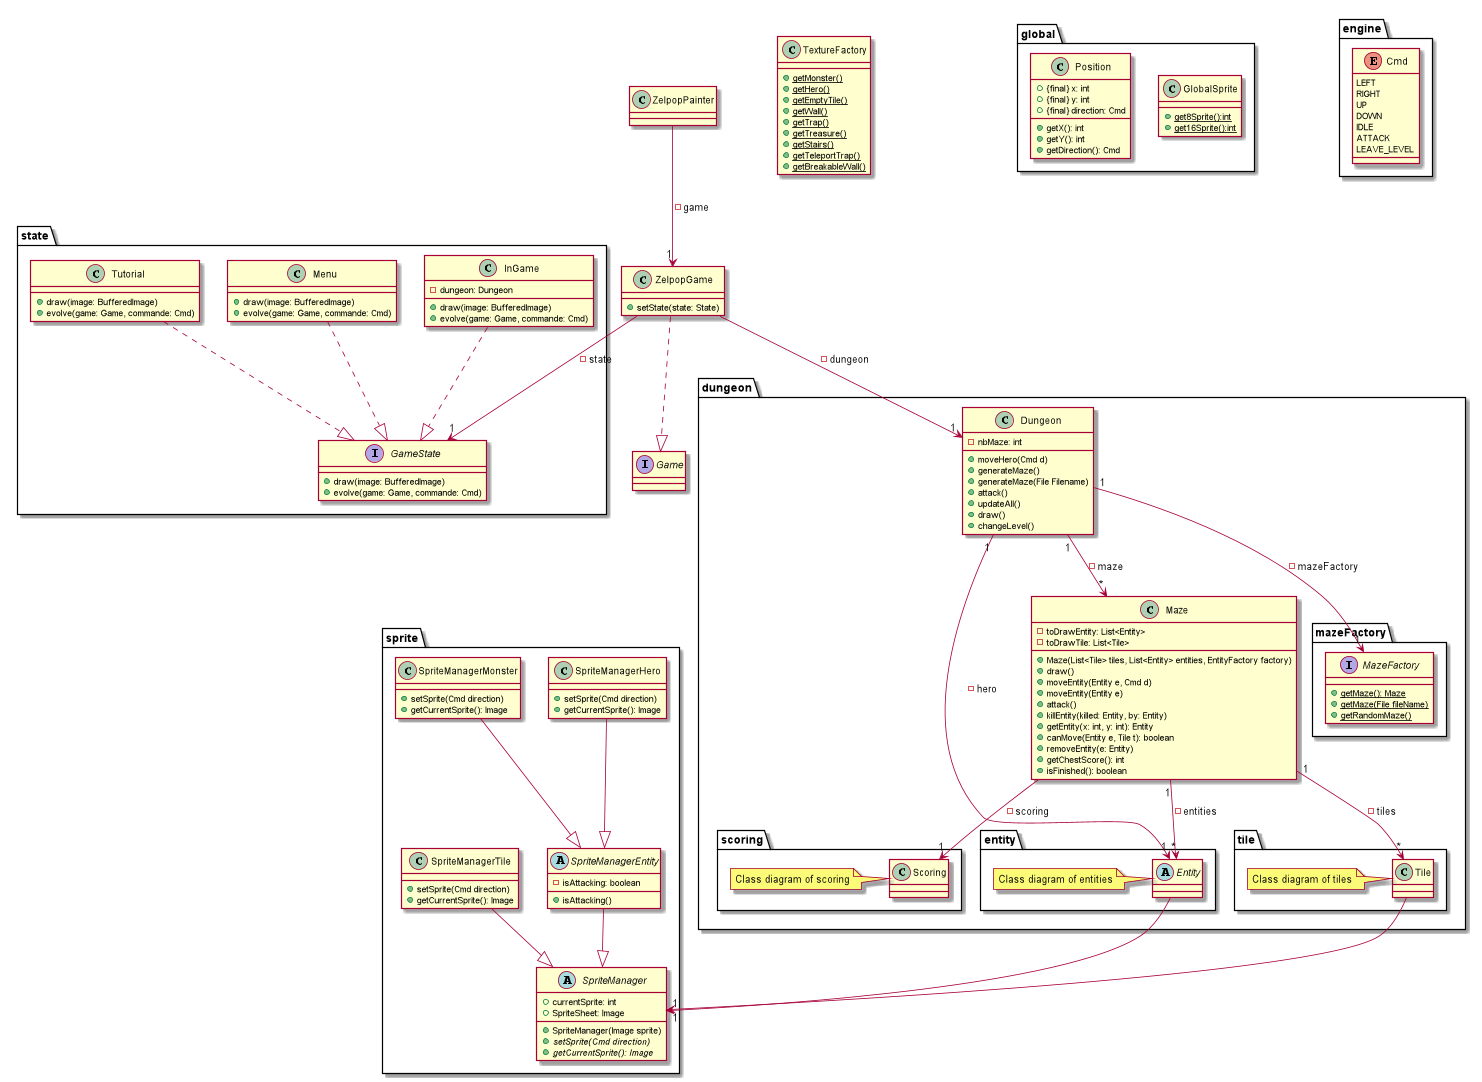

The diagram above was rendered by PlantUML. Its source (embedded in the PNG):
@startuml

class ZelpopGame{
    + setState(state: State)
}

package state{
    interface GameState{
        + draw(image: BufferedImage)
        + evolve(game: Game, commande: Cmd)
    }

    class InGame{
        - dungeon: Dungeon

        + draw(image: BufferedImage)
        + evolve(game: Game, commande: Cmd)
    }

    class Menu{
        + draw(image: BufferedImage)
        + evolve(game: Game, commande: Cmd)
    }
    
    class Tutorial{
        + draw(image: BufferedImage)
        + evolve(game: Game, commande: Cmd)
    }
}

interface Game{

}

package dungeon{

    class Dungeon{
        - nbMaze: int
        + moveHero(Cmd d)
        + generateMaze()
        + generateMaze(File Filename)
        + attack()
        + updateAll()
        + draw()
        + changeLevel()
    }

    class Maze{
        - toDrawEntity: List<Entity>
        - toDrawTile: List<Tile>
        + Maze(List<Tile> tiles, List<Entity> entities, EntityFactory factory)
        + draw()
        + moveEntity(Entity e, Cmd d)
        + moveEntity(Entity e)
        + attack()
        + killEntity(killed: Entity, by: Entity)
        + getEntity(x: int, y: int): Entity
        + canMove(Entity e, Tile t): boolean
        + removeEntity(e: Entity)
        + getChestScore(): int
        + isFinished(): boolean
    }

    package scoring{

        class Scoring{

        }

        note left: Class diagram of scoring

    }

    package tile{

        class Tile{

        }

        note left: Class diagram of tiles

    }

    package entity{

        abstract Entity{

        }

        note left: Class diagram of entities

    }

    package mazeFactory{

        interface MazeFactory{
            + {static} getMaze(): Maze
            + {static} getMaze(File fileName)
            + {static} getRandomMaze()
        }

    }

}


class ZelpopPainter{

}

class TextureFactory{
    + {static}getMonster()
    + {static}getHero()
    + {static}getEmptyTile()
    + {static}getWall()
    + {static}getTrap()
    + {static}getTreasure()
    + {static}getStairs()
    + {static}getTeleportTrap()
    + {static}getBreakableWall()
}

package sprite{

    abstract SpriteManager{
        + currentSprite: int
        + SpriteSheet: Image
        + SpriteManager(Image sprite)
        + {abstract} setSprite(Cmd direction)
        + {abstract} getCurrentSprite(): Image
    }

    abstract SpriteManagerEntity{
        - isAttacking: boolean
        + isAttacking()
    }

    class SpriteManagerHero{
        + setSprite(Cmd direction)
        + getCurrentSprite(): Image
    }

    class SpriteManagerMonster{
        + setSprite(Cmd direction)
        + getCurrentSprite(): Image
    }

    class SpriteManagerTile{
        + setSprite(Cmd direction)
        + getCurrentSprite(): Image
    }

}

SpriteManagerHero --|> SpriteManagerEntity
SpriteManagerMonster --|> SpriteManagerEntity
SpriteManagerEntity --|> SpriteManager
SpriteManagerTile --|> SpriteManager

package global{

    class GlobalSprite{
        + {static} get8Sprite():int
        + {static} get16Sprite():int
    }

    class Position{
        + {final} x: int
        + {final} y: int
        + {final} direction: Cmd
        + getX(): int
        + getY(): int
        + getDirection(): Cmd
    }

}

package engine{
    enum Cmd{
        LEFT
        RIGHT
        UP
        DOWN
        IDLE
        ATTACK
        LEAVE_LEVEL
    }
}

Dungeon "1" --> "*" Maze: -maze
Dungeon "1" --> "1" MazeFactory: -mazeFactory

Maze "1" --> "*" Tile: -tiles
Maze "1" --> "*" Entity: -entities

ZelpopGame ..|> Game
ZelpopGame --> "1" Dungeon: -dungeon

ZelpopPainter --> "1" ZelpopGame: - game

Dungeon "1" --> "1" Entity : -hero

Tile --> "1" SpriteManager

Entity --> "1" SpriteManager

InGame ..|> GameState
Menu ..|> GameState
Tutorial ..|> GameState

Maze --> "1" Scoring: - scoring

ZelpopGame --> "1" GameState: - state
@enduml